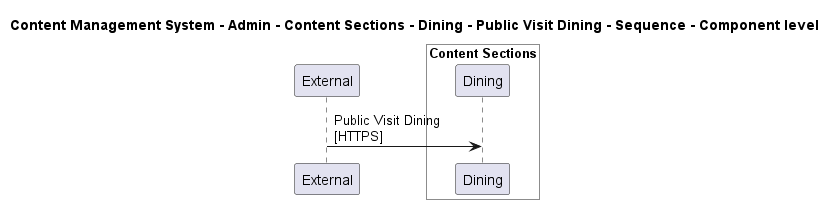

The diagram above was rendered by PlantUML. Its source (embedded in the PNG):
@startuml

title Content Management System - Admin - Content Sections - Dining - Public Visit Dining - Sequence - Component level

participant "External" as C4InterFlow.SoftwareSystems.ExternalSystem

box "Admin" #White
    
box "Content Sections" #White
    participant "Dining" as ContentManagementSystem.SoftwareSystems.Admin.Containers.ContentSections.Components.Dining
end box

end box


C4InterFlow.SoftwareSystems.ExternalSystem -> ContentManagementSystem.SoftwareSystems.Admin.Containers.ContentSections.Components.Dining : Public Visit Dining\n[HTTPS]


@enduml